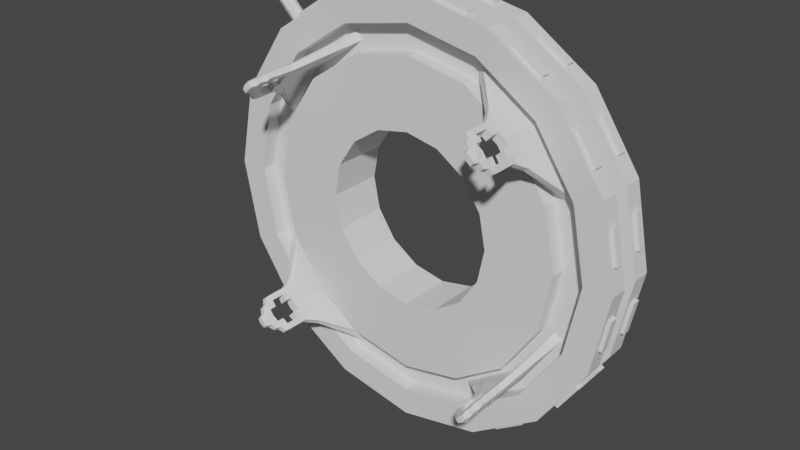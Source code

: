 # Source: untitled.blend  (saved by Blender 2.91.10; exported with 4.5.12 LTS)
import bpy
from mathutils import Matrix  # noqa: F401  (used for matrix-valued properties, if any)

bpy.ops.wm.read_factory_settings(use_empty=True)
scene = bpy.context.scene
scene.name = 'Scene'

# ---- collections
col_collection = bpy.data.collections.new('Collection'); scene.collection.children.link(col_collection)

# ---- world
world_world = bpy.data.worlds.new('World'); scene.world = world_world
world_world.use_nodes = True; world_world.node_tree.nodes.clear()
_N = world_world.node_tree.nodes; _L = world_world.node_tree.links
n0 = _N.new('ShaderNodeOutputWorld'); n0.name = 'World Output'; n0.location = (300, 300)
n1 = _N.new('ShaderNodeBackground'); n1.name = 'Background'; n1.location = (10, 300)
n1.inputs[0].default_value = (0.05088, 0.05088, 0.05088, 1.0)
_L.new(n1.outputs[0], n0.inputs[0])
n0.is_active_output = True
world_world.color = (0.05088, 0.05088, 0.05088)
world_world.use_sun_shadow = False
world_world.sun_shadow_jitter_overblur = 0.0

# ---- meshes
me_cylinder = bpy.data.meshes.new('Cylinder')
me_cylinder.from_pydata([(0.0, 1.0, 0.0), (0.0, 1.0, 0.05063), (-1.0, -3.646e-08, 0.0), (-1.0, 6.253e-08, 0.05063), (-0.9239, 0.3827, 0.0), (-0.9239, 0.3827, 0.05063), (-0.7071, 0.7071, 0.0), (-0.7071, 0.7071, 0.05063), (-0.3827, 0.9239, 0.0), (-0.3827, 0.9239, 0.05063), (-1.005e-08, 1.27, 0.05063), (-1.27, 5.569e-08, 0.05063), (-1.173, 0.4859, 0.05063), (-0.8978, 0.8978, 0.05063), (-0.4859, 1.173, 0.05063), (-1.005e-08, 1.27, 0.1656), (-1.27, 6.071e-08, 0.1656), (-1.173, 0.4859, 0.1656), (-0.8978, 0.8978, 0.1656), (-0.4859, 1.173, 0.1656), (1.012e-08, 1.103, 0.1656), (-1.103, 6.293e-08, 0.1656), (-1.019, 0.4222, 0.1656), (-0.7801, 0.7801, 0.1656), (-0.4222, 1.019, 0.1656), (1.012e-08, 1.103, 0.0771), (-1.103, 5.906e-08, 0.0771), (-1.019, 0.4222, 0.0771), (-0.7801, 0.7801, 0.0771), (-0.4222, 1.019, 0.0771), (2.097e-08, 0.9365, 0.0771), (-1.261, 0.1484, 0.08481), (-1.261, 0.1484, 0.1314), (-1.222, 0.3455, 0.1314), (-1.222, 0.3455, 0.08481), (-0.7868, 0.9967, 0.08481), (-0.7868, 0.9967, 0.1314), (-0.6197, 1.108, 0.1314), (-0.9365, 7.091e-08, 0.0771), (-0.8652, 0.3584, 0.0771), (-0.6622, 0.6622, 0.0771), (-0.3584, 0.8652, 0.0771), (2.097e-08, 0.9365, 0.1664), (-0.6197, 1.108, 0.08481), (-1.108, 0.6197, 0.08481), (-1.108, 0.6197, 0.1314), (-0.9967, 0.7868, 0.1314), (-0.9967, 0.7868, 0.08481), (-0.3455, 1.222, 0.08481), (-0.3455, 1.222, 0.1314), (-0.1484, 1.261, 0.1314), (-0.1484, 1.261, 0.08481), (-0.1444, 1.241, 0.1314), (-0.3415, 1.202, 0.1314), (-0.9365, 7.481e-08, 0.1664), (-0.8652, 0.3584, 0.1664), (-0.6622, 0.6622, 0.1664), (-0.3584, 0.8652, 0.1664), (6.053e-08, 0.5199, 0.1664), (-0.3415, 1.202, 0.08481), (-0.1444, 1.241, 0.08481), (-0.9796, 0.7754, 0.1314), (-1.091, 0.6083, 0.1314), (-1.091, 0.6083, 0.08481), (-0.9796, 0.7754, 0.08481), (-0.6083, 1.091, 0.1314), (-0.7754, 0.9796, 0.1314), (-0.7754, 0.9796, 0.08481), (-0.6083, 1.091, 0.08481), (-1.202, 0.3415, 0.1314), (-0.5199, 1.077e-07, 0.1664), (-0.4803, 0.199, 0.1664), (-0.3676, 0.3676, 0.1664), (-0.1989, 0.4803, 0.1664), (6.053e-08, 0.5199, 0.0), (-1.241, 0.1444, 0.1314), (-1.241, 0.1444, 0.08481), (-1.202, 0.3415, 0.08481), (-0.4859, 1.173, 0.1656), (-1.005e-08, 1.27, 0.1656), (-1.173, 0.4859, 0.1656), (-0.8978, 0.8978, 0.1656), (-0.4859, 1.173, 0.05063), (-1.005e-08, 1.27, 0.05063), (-1.173, 0.4859, 0.05063), (-0.8978, 0.8978, 0.05063), (-0.5199, 4.072e-08, 0.0), (-0.4803, 0.199, 0.0), (-0.3676, 0.3676, 0.0), (-0.1989, 0.4803, 0.0), (1.374e-08, 1.048, 0.0771), (1.736e-08, 0.992, 0.0771), (-0.4009, 0.9679, 0.0771), (-0.3796, 0.9165, 0.0771), (-0.992, 6.696e-08, 0.0771), (-1.048, 6.301e-08, 0.0771), (-0.9165, 0.3796, 0.0771), (-0.9679, 0.4009, 0.0771), (-0.7015, 0.7015, 0.0771), (-0.7408, 0.7408, 0.0771)], [], [(2, 3, 5, 4), (4, 5, 7, 6), (6, 7, 9, 8), (8, 9, 1, 0), (7, 5, 12, 13), (9, 7, 13, 14), (5, 3, 11, 12), (1, 9, 14, 10), (13, 12, 84, 85), (34, 31, 32, 33), (10, 14, 82, 83), (43, 35, 36, 37), (17, 16, 21, 22), (18, 17, 22, 23), (19, 18, 23, 24), (15, 19, 24, 20), (22, 21, 26, 27), (23, 22, 27, 28), (24, 23, 28, 29), (20, 24, 29, 25), (91, 93, 41, 30), (69, 77, 34, 33), (96, 94, 38, 39), (60, 59, 48, 51), (98, 96, 39, 40), (66, 65, 37, 36), (93, 98, 40, 41), (39, 38, 54, 55), (59, 53, 49, 48), (40, 39, 55, 56), (65, 68, 43, 37), (41, 40, 56, 57), (53, 52, 50, 49), (61, 64, 47, 46), (30, 41, 57, 42), (64, 63, 44, 47), (52, 60, 51, 50), (63, 62, 45, 44), (77, 76, 31, 34), (68, 67, 35, 43), (83, 60, 52, 79), (79, 52, 53, 78), (78, 53, 59, 82), (82, 59, 60, 83), (62, 61, 46, 45), (85, 64, 61, 81), (81, 61, 62, 80), (55, 54, 70, 71), (80, 62, 63, 84), (56, 55, 71, 72), (84, 63, 64, 85), (57, 56, 72, 73), (76, 75, 32, 31), (14, 68, 65, 19), (42, 57, 73, 58), (19, 65, 66, 18), (18, 66, 67, 13), (13, 67, 68, 14), (67, 66, 36, 35), (12, 77, 69, 17), (58, 73, 89, 74), (17, 69, 75, 16), (16, 75, 76, 11), (11, 76, 77, 12), (75, 69, 33, 32), (12, 17, 80, 84), (14, 19, 78, 82), (18, 13, 85, 81), (17, 18, 81, 80), (71, 70, 86, 87), (19, 15, 79, 78), (72, 71, 87, 88), (47, 44, 45, 46), (73, 72, 88, 89), (51, 48, 49, 50), (29, 28, 99, 92), (28, 27, 97, 99), (27, 26, 95, 97), (97, 95, 94, 96), (25, 29, 92, 90), (90, 92, 93, 91), (92, 99, 97, 96, 98, 93)])
_uv = me_cylinder.uv_layers.new(name='UVMap')
_uv.uv.foreach_set('vector', [0.25, 0.5, 0.25, 1.0, 0.1875, 1.0, 0.1875, 0.5, 0.1875, 0.5, 0.1875, 1.0, 0.125, 1.0, 0.125, 0.5, 0.125, 0.5, 0.125, 1.0, 0.0625, 1.0, 0.0625, 0.5, 0.0625, 0.5, 0.0625, 1.0, 0.0, 1.0, 0.0, 0.5, 0.125, 1.0, 0.1875, 1.0, 0.1875, 1.0, 0.125, 1.0, 0.0625, 1.0, 0.125, 1.0, 0.125, 1.0, 0.0625, 1.0, 0.1875, 1.0, 0.25, 1.0, 0.25, 1.0, 0.1875, 1.0, 0.0, 1.0, 0.0625, 1.0, 0.0625, 1.0, 0.0, 1.0, 0.125, 1.0, 0.1875, 1.0, 0.1875, 1.0, 0.125, 1.0, 0.1875, 1.0, 0.25, 1.0, 0.25, 1.0, 0.1875, 1.0, 0.0, 1.0, 0.0625, 1.0, 0.0625, 1.0, 0.0, 1.0, 0.0625, 1.0, 0.125, 1.0, 0.125, 1.0, 0.0625, 1.0, 0.1875, 1.0, 0.25, 1.0, 0.25, 1.0, 0.1875, 1.0, 0.125, 1.0, 0.1875, 1.0, 0.1875, 1.0, 0.125, 1.0, 0.0625, 1.0, 0.125, 1.0, 0.125, 1.0, 0.0625, 1.0, 0.0, 1.0, 0.0625, 1.0, 0.0625, 1.0, 0.0, 1.0, 0.1875, 1.0, 0.25, 1.0, 0.25, 1.0, 0.1875, 1.0, 0.125, 1.0, 0.1875, 1.0, 0.1875, 1.0, 0.125, 1.0, 0.0625, 1.0, 0.125, 1.0, 0.125, 1.0, 0.0625, 1.0, 0.0, 1.0, 0.0625, 1.0, 0.0625, 1.0, 0.0, 1.0, 0.0, 1.0, 0.0625, 1.0, 0.0625, 1.0, 0.0, 1.0, 0.1875, 1.0, 0.1875, 1.0, 0.1875, 1.0, 0.1875, 1.0, 0.1875, 1.0, 0.25, 1.0, 0.25, 1.0, 0.1875, 1.0, 0.0, 1.0, 0.0625, 1.0, 0.0625, 1.0, 0.0, 1.0, 0.125, 1.0, 0.1875, 1.0, 0.1875, 1.0, 0.125, 1.0, 0.125, 1.0, 0.0625, 1.0, 0.0625, 1.0, 0.125, 1.0, 0.0625, 1.0, 0.125, 1.0, 0.125, 1.0, 0.0625, 1.0, 0.1875, 1.0, 0.25, 1.0, 0.25, 1.0, 0.1875, 1.0, 0.0625, 1.0, 0.0625, 1.0, 0.0625, 1.0, 0.0625, 1.0, 0.125, 1.0, 0.1875, 1.0, 0.1875, 1.0, 0.125, 1.0, 0.0625, 1.0, 0.0625, 1.0, 0.0625, 1.0, 0.0625, 1.0, 0.0625, 1.0, 0.125, 1.0, 0.125, 1.0, 0.0625, 1.0, 0.0625, 1.0, 0.0, 1.0, 0.0, 1.0, 0.0625, 1.0, 0.125, 1.0, 0.125, 1.0, 0.125, 1.0, 0.125, 1.0, 0.0, 1.0, 0.0625, 1.0, 0.0625, 1.0, 0.0, 1.0, 0.125, 1.0, 0.1875, 1.0, 0.1875, 1.0, 0.125, 1.0, 0.0, 1.0, 0.0, 1.0, 0.0, 1.0, 0.0, 1.0, 0.1875, 1.0, 0.1875, 1.0, 0.1875, 1.0, 0.1875, 1.0, 0.1875, 1.0, 0.25, 1.0, 0.25, 1.0, 0.1875, 1.0, 0.0625, 1.0, 0.125, 1.0, 0.125, 1.0, 0.0625, 1.0, 0.0, 1.0, 0.0, 1.0, 0.0, 1.0, 0.0, 1.0, 0.0, 1.0, 0.0, 1.0, 0.0625, 1.0, 0.0625, 1.0, 0.0625, 1.0, 0.0625, 1.0, 0.0625, 1.0, 0.0625, 1.0, 0.0625, 1.0, 0.0625, 1.0, 0.0, 1.0, 0.0, 1.0, 0.1875, 1.0, 0.125, 1.0, 0.125, 1.0, 0.1875, 1.0, 0.125, 1.0, 0.125, 1.0, 0.125, 1.0, 0.125, 1.0, 0.125, 1.0, 0.125, 1.0, 0.1875, 1.0, 0.1875, 1.0, 0.1875, 1.0, 0.25, 1.0, 0.25, 1.0, 0.1875, 1.0, 0.1875, 1.0, 0.1875, 1.0, 0.1875, 1.0, 0.1875, 1.0, 0.125, 1.0, 0.1875, 1.0, 0.1875, 1.0, 0.125, 1.0, 0.1875, 1.0, 0.1875, 1.0, 0.125, 1.0, 0.125, 1.0, 0.0625, 1.0, 0.125, 1.0, 0.125, 1.0, 0.0625, 1.0, 0.25, 1.0, 0.25, 1.0, 0.25, 1.0, 0.25, 1.0, 0.0625, 1.0, 0.0625, 1.0, 0.0625, 1.0, 0.0625, 1.0, 0.0, 1.0, 0.0625, 1.0, 0.0625, 1.0, 0.0, 1.0, 0.0625, 1.0, 0.0625, 1.0, 0.125, 1.0, 0.125, 1.0, 0.125, 1.0, 0.125, 1.0, 0.125, 1.0, 0.125, 1.0, 0.125, 1.0, 0.125, 1.0, 0.0625, 1.0, 0.0625, 1.0, 0.125, 1.0, 0.125, 1.0, 0.125, 1.0, 0.125, 1.0, 0.1875, 1.0, 0.1875, 1.0, 0.1875, 1.0, 0.1875, 1.0, 0.0, 1.0, 0.0625, 1.0, 0.0625, 1.0, 0.0, 1.0, 0.1875, 1.0, 0.1875, 1.0, 0.25, 1.0, 0.25, 1.0, 0.25, 1.0, 0.25, 1.0, 0.25, 1.0, 0.25, 1.0, 0.25, 1.0, 0.25, 1.0, 0.1875, 1.0, 0.1875, 1.0, 0.25, 1.0, 0.1875, 1.0, 0.1875, 1.0, 0.25, 1.0, 0.1875, 1.0, 0.1875, 1.0, 0.1875, 1.0, 0.1875, 1.0, 0.0625, 1.0, 0.0625, 1.0, 0.0625, 1.0, 0.0625, 1.0, 0.125, 1.0, 0.125, 1.0, 0.125, 1.0, 0.125, 1.0, 0.1875, 1.0, 0.125, 1.0, 0.125, 1.0, 0.1875, 1.0, 0.1875, 1.0, 0.25, 1.0, 0.25, 1.0, 0.1875, 1.0, 0.0625, 1.0, 0.0, 1.0, 0.0, 1.0, 0.0625, 1.0, 0.125, 1.0, 0.1875, 1.0, 0.1875, 1.0, 0.125, 1.0, 0.125, 1.0, 0.1875, 1.0, 0.1875, 1.0, 0.125, 1.0, 0.0625, 1.0, 0.125, 1.0, 0.125, 1.0, 0.0625, 1.0, 0.0, 1.0, 0.0625, 1.0, 0.0625, 1.0, 0.0, 1.0, 0.0625, 1.0, 0.125, 1.0, 0.125, 1.0, 0.0625, 1.0, 0.125, 1.0, 0.1875, 1.0, 0.1875, 1.0, 0.125, 1.0, 0.1875, 1.0, 0.25, 1.0, 0.25, 1.0, 0.1875, 1.0, 0.1875, 1.0, 0.25, 1.0, 0.25, 1.0, 0.1875, 1.0, 0.0, 1.0, 0.0625, 1.0, 0.0625, 1.0, 0.0, 1.0, 0.0, 1.0, 0.0625, 1.0, 0.0625, 1.0, 0.0, 1.0, 0.0625, 1.0, 0.125, 1.0, 0.1875, 1.0, 0.1875, 1.0, 0.125, 1.0, 0.0625, 1.0])
me_cylinder.use_remesh_fix_poles = True
me_cylinder.use_remesh_preserve_attributes = False
me_cylinder.use_mirror_vertex_groups = False
me_cylinder.update()
me_cylinder_001 = bpy.data.meshes.new('Cylinder.001')
me_cylinder_001.from_pydata([(-0.4009, 0.9679, 0.0771), (-0.3796, 0.9165, 0.0771), (-0.9165, 0.3796, 0.0771), (-0.9679, 0.4009, 0.0771), (-0.7015, 0.7015, 0.0771), (-0.7408, 0.7408, 0.0771), (-0.5897, 0.8293, 0.2783), (-0.5701, 0.8017, 0.2783), (-0.8017, 0.5701, 0.2783), (-0.8293, 0.5897, 0.2783), (-0.7015, 0.7015, 0.3153), (-0.7408, 0.7408, 0.3153), (-0.7068, 0.7068, 0.6084), (-0.7311, 0.7311, 0.6084), (-0.8922, 0.5142, 0.0771), (-0.8165, 0.6275, 0.0771), (-0.8448, 0.4869, 0.0771), (-0.7732, 0.5942, 0.0771), (-0.7474, 0.6327, 0.3153), (-0.7245, 0.6671, 0.3153), (-0.7884, 0.6696, 0.3153), (-0.7646, 0.7052, 0.3153), (-0.7288, 0.6854, 0.6057), (-0.7484, 0.7045, 0.6057), (-0.6275, 0.8165, 0.0771), (-0.5142, 0.8922, 0.0771), (-0.5942, 0.7732, 0.0771), (-0.4869, 0.8448, 0.0771), (-0.7052, 0.7646, 0.3153), (-0.6696, 0.7884, 0.3153), (-0.6671, 0.7245, 0.3153), (-0.6327, 0.7474, 0.3153), (-0.7045, 0.7484, 0.6057), (-0.6854, 0.7288, 0.6057), (-0.6339, 0.7956, 0.5196), (-0.6339, 0.7997, 0.4875), (-0.6339, 0.7997, 0.4444), (-0.6339, 0.7997, 0.4014), (-0.6339, 0.7997, 0.3584), (-0.7408, 0.7408, 0.3584), (-0.7408, 0.7408, 0.5305), (-0.7408, 0.7408, 0.5735), (-0.7752, 0.616, 0.5196), (-0.774, 0.6116, 0.4875), (-0.774, 0.6116, 0.4444), (-0.774, 0.6116, 0.4014), (-0.774, 0.6116, 0.3584), (-0.7015, 0.7015, 0.3584), (-0.7015, 0.7015, 0.5305), (-0.7015, 0.7015, 0.5735), (-0.7956, 0.6339, 0.5196), (-0.7997, 0.6339, 0.4875), (-0.7997, 0.6339, 0.4444), (-0.7997, 0.6339, 0.4014), (-0.7997, 0.6339, 0.3584), (-0.6116, 0.774, 0.3584), (-0.6116, 0.774, 0.4014), (-0.6116, 0.774, 0.4444), (-0.6116, 0.774, 0.4875), (-0.616, 0.7752, 0.5196), (-0.7646, 0.7052, 0.3584), (-0.7646, 0.7052, 0.4014), (-0.7646, 0.7052, 0.4875), (-0.7646, 0.7052, 0.5305), (-0.7585, 0.6994, 0.5735), (-0.7884, 0.6696, 0.3584), (-0.7884, 0.6696, 0.4014), (-0.7884, 0.6696, 0.4444), (-0.7884, 0.6696, 0.4875), (-0.7822, 0.664, 0.5305), (-0.772, 0.6692, 0.5627), (-0.7474, 0.6327, 0.3584), (-0.7474, 0.6327, 0.4014), (-0.7474, 0.6327, 0.4444), (-0.7474, 0.6327, 0.4875), (-0.7537, 0.6383, 0.5305), (-0.752, 0.6507, 0.5627), (-0.7245, 0.6671, 0.3584), (-0.7245, 0.6671, 0.4014), (-0.7245, 0.6671, 0.4875), (-0.7245, 0.6671, 0.5305), (-0.7306, 0.6729, 0.5735), (-0.6671, 0.7245, 0.3584), (-0.6671, 0.7245, 0.4014), (-0.6671, 0.7245, 0.4875), (-0.6671, 0.7245, 0.5305), (-0.6729, 0.7306, 0.5735), (-0.6327, 0.7474, 0.3584), (-0.6327, 0.7474, 0.4014), (-0.6327, 0.7474, 0.4444), (-0.6327, 0.7474, 0.4875), (-0.6383, 0.7537, 0.5305), (-0.6507, 0.752, 0.5627), (-0.6696, 0.7884, 0.3584), (-0.6696, 0.7884, 0.4014), (-0.6696, 0.7884, 0.4444), (-0.6696, 0.7884, 0.4875), (-0.664, 0.7822, 0.5305), (-0.6692, 0.772, 0.5627), (-0.7052, 0.7646, 0.3584), (-0.7052, 0.7646, 0.4014), (-0.7052, 0.7646, 0.4875), (-0.7052, 0.7646, 0.5305), (-0.6994, 0.7585, 0.5735)], [], [(1, 0, 6, 7), (3, 2, 8, 9), (14, 3, 9, 20), (24, 5, 11, 28), (17, 4, 10, 19), (27, 1, 7, 31), (103, 41, 13, 32), (81, 49, 12, 22), (33, 32, 13, 12), (22, 12, 13, 23), (41, 64, 23, 13), (2, 16, 18, 8), (16, 17, 19, 18), (5, 15, 21, 11), (15, 14, 20, 21), (49, 86, 33, 12), (4, 26, 30, 10), (26, 27, 31, 30), (0, 25, 29, 6), (25, 24, 28, 29), (29, 28, 99, 93), (93, 99, 100, 94), (69, 50, 42, 75), (70, 69, 75, 76), (96, 101, 102, 97), (97, 102, 103, 98), (6, 29, 93, 38), (38, 93, 94, 37), (37, 94, 95, 36), (36, 95, 96, 35), (35, 96, 97, 34), (30, 31, 87, 82), (82, 87, 88, 83), (76, 81, 64, 70), (22, 23, 64, 81), (84, 90, 91, 85), (85, 91, 92, 86), (10, 30, 82, 47), (94, 100, 83, 88), (83, 100, 99, 82), (82, 99, 39, 47), (60, 77, 47, 39), (48, 85, 86, 49), (18, 19, 77, 71), (71, 77, 78, 72), (33, 86, 103, 32), (103, 86, 92, 98), (74, 79, 80, 75), (75, 80, 81, 76), (8, 18, 71, 46), (46, 71, 72, 45), (45, 72, 73, 44), (44, 73, 74, 43), (43, 74, 75, 42), (21, 20, 65, 60), (60, 65, 66, 61), (92, 91, 97, 98), (97, 91, 59, 34), (62, 68, 69, 63), (63, 69, 70, 64), (11, 21, 60, 39), (61, 78, 77, 60), (78, 61, 66, 72), (67, 73, 72, 66), (68, 74, 73, 67), (40, 63, 64, 41), (7, 6, 38, 55), (55, 38, 37, 56), (56, 37, 36, 57), (57, 36, 35, 58), (58, 35, 34, 59), (20, 9, 54, 65), (65, 54, 53, 66), (66, 53, 52, 67), (67, 52, 51, 68), (68, 51, 50, 69), (31, 7, 55, 87), (87, 55, 56, 88), (88, 56, 57, 89), (89, 57, 58, 90), (90, 58, 59, 91), (9, 8, 46, 54), (54, 46, 45, 53), (53, 45, 44, 52), (52, 44, 43, 51), (51, 43, 42, 50), (19, 10, 47, 77), (79, 74, 68, 62), (63, 80, 79, 62), (48, 80, 63, 40), (40, 102, 85, 48), (80, 48, 49, 81), (28, 11, 39, 99), (85, 102, 101, 84), (101, 96, 90, 84), (96, 95, 89, 90), (95, 94, 88, 89), (102, 40, 41, 103)])
_uv = me_cylinder_001.uv_layers.new(name='UVMap')
_uv.uv.foreach_set('vector', [0.0625, 1.0, 0.0625, 1.0, 0.0625, 1.0, 0.0625, 1.0, 0.1875, 1.0, 0.1875, 1.0, 0.1875, 1.0, 0.1875, 1.0, 0.1667, 1.0, 0.1875, 1.0, 0.1562, 1.0, 0.1458, 1.0, 0.1042, 1.0, 0.125, 1.0, 0.125, 1.0, 0.1042, 1.0, 0.1458, 1.0, 0.125, 1.0, 0.125, 1.0, 0.1458, 1.0, 0.08333, 1.0, 0.0625, 1.0, 0.09375, 1.0, 0.1042, 1.0, 0.1042, 1.0, 0.125, 1.0, 0.125, 1.0, 0.1042, 1.0, 0.1458, 1.0, 0.125, 1.0, 0.125, 1.0, 0.1458, 1.0, 0.1146, 1.0, 0.1042, 1.0, 0.125, 1.0, 0.125, 1.0, 0.1458, 1.0, 0.125, 1.0, 0.125, 1.0, 0.1354, 1.0, 0.125, 1.0, 0.1354, 1.0, 0.1354, 1.0, 0.125, 1.0, 0.1875, 1.0, 0.1667, 1.0, 0.1667, 1.0, 0.1875, 1.0, 0.1667, 1.0, 0.1458, 1.0, 0.1458, 1.0, 0.1667, 1.0, 0.125, 1.0, 0.1458, 1.0, 0.1354, 1.0, 0.125, 1.0, 0.1458, 1.0, 0.1667, 1.0, 0.1458, 1.0, 0.1354, 1.0, 0.125, 1.0, 0.1146, 1.0, 0.1146, 1.0, 0.125, 1.0, 0.125, 1.0, 0.1042, 1.0, 0.1146, 1.0, 0.125, 1.0, 0.1042, 1.0, 0.08333, 1.0, 0.1042, 1.0, 0.1146, 1.0, 0.0625, 1.0, 0.08333, 1.0, 0.08333, 1.0, 0.0625, 1.0, 0.08333, 1.0, 0.1042, 1.0, 0.1042, 1.0, 0.08333, 1.0, 0.08333, 1.0, 0.1042, 1.0, 0.1042, 1.0, 0.08333, 1.0, 0.08333, 1.0, 0.1042, 1.0, 0.1042, 1.0, 0.08333, 1.0, 0.1458, 1.0, 0.1562, 1.0, 0.1875, 1.0, 0.1667, 1.0, 0.1458, 1.0, 0.1458, 1.0, 0.1667, 1.0, 0.1667, 1.0, 0.08333, 1.0, 0.1042, 1.0, 0.1042, 1.0, 0.08333, 1.0, 0.08333, 1.0, 0.1042, 1.0, 0.1042, 1.0, 0.08333, 1.0, 0.0625, 1.0, 0.08333, 1.0, 0.08333, 1.0, 0.0625, 1.0, 0.0625, 1.0, 0.08333, 1.0, 0.08333, 1.0, 0.0625, 1.0, 0.0625, 1.0, 0.08333, 1.0, 0.08333, 1.0, 0.0625, 1.0, 0.0625, 1.0, 0.08333, 1.0, 0.08333, 1.0, 0.0625, 1.0, 0.0625, 1.0, 0.08333, 1.0, 0.08333, 1.0, 0.0625, 1.0, 0.1146, 1.0, 0.1042, 1.0, 0.1042, 1.0, 0.1146, 1.0, 0.1146, 1.0, 0.1042, 1.0, 0.1042, 1.0, 0.1146, 1.0, 0.1667, 1.0, 0.1458, 1.0, 0.1354, 1.0, 0.1458, 1.0, 0.1458, 1.0, 0.1354, 1.0, 0.1354, 1.0, 0.1458, 1.0, 0.1146, 1.0, 0.1042, 1.0, 0.1042, 1.0, 0.1146, 1.0, 0.1146, 1.0, 0.1042, 1.0, 0.1042, 1.0, 0.1146, 1.0, 0.125, 1.0, 0.1146, 1.0, 0.1146, 1.0, 0.125, 1.0, 0.08333, 1.0, 0.1042, 1.0, 0.1146, 1.0, 0.1042, 1.0, 0.1146, 1.0, 0.1042, 1.0, 0.1042, 1.0, 0.1146, 1.0, 0.1146, 1.0, 0.1042, 1.0, 0.125, 1.0, 0.125, 1.0, 0.1354, 1.0, 0.1458, 1.0, 0.125, 1.0, 0.125, 1.0, 0.125, 1.0, 0.1146, 1.0, 0.1146, 1.0, 0.125, 1.0, 0.1667, 1.0, 0.1458, 1.0, 0.1458, 1.0, 0.1667, 1.0, 0.1667, 1.0, 0.1458, 1.0, 0.1458, 1.0, 0.1667, 1.0, 0.1146, 1.0, 0.1146, 1.0, 0.1042, 1.0, 0.1042, 1.0, 0.1042, 1.0, 0.1146, 1.0, 0.1042, 1.0, 0.08333, 1.0, 0.1667, 1.0, 0.1458, 1.0, 0.1458, 1.0, 0.1667, 1.0, 0.1667, 1.0, 0.1458, 1.0, 0.1458, 1.0, 0.1667, 1.0, 0.1875, 1.0, 0.1667, 1.0, 0.1667, 1.0, 0.1875, 1.0, 0.1875, 1.0, 0.1667, 1.0, 0.1667, 1.0, 0.1875, 1.0, 0.1875, 1.0, 0.1667, 1.0, 0.1667, 1.0, 0.1875, 1.0, 0.1875, 1.0, 0.1667, 1.0, 0.1667, 1.0, 0.1875, 1.0, 0.1875, 1.0, 0.1667, 1.0, 0.1667, 1.0, 0.1875, 1.0, 0.1354, 1.0, 0.1458, 1.0, 0.1458, 1.0, 0.1354, 1.0, 0.1354, 1.0, 0.1458, 1.0, 0.1458, 1.0, 0.1354, 1.0, 0.1042, 1.0, 0.1042, 1.0, 0.08333, 1.0, 0.08333, 1.0, 0.08333, 1.0, 0.1042, 1.0, 0.09375, 1.0, 0.0625, 1.0, 0.1354, 1.0, 0.1458, 1.0, 0.1458, 1.0, 0.1354, 1.0, 0.1354, 1.0, 0.1458, 1.0, 0.1458, 1.0, 0.1354, 1.0, 0.125, 1.0, 0.1354, 1.0, 0.1354, 1.0, 0.125, 1.0, 0.1354, 1.0, 0.1458, 1.0, 0.1458, 1.0, 0.1354, 1.0, 0.1458, 1.0, 0.1354, 1.0, 0.1458, 1.0, 0.1667, 1.0, 0.1458, 1.0, 0.1667, 1.0, 0.1667, 1.0, 0.1458, 1.0, 0.1458, 1.0, 0.1667, 1.0, 0.1667, 1.0, 0.1458, 1.0, 0.125, 1.0, 0.1354, 1.0, 0.1354, 1.0, 0.125, 1.0, 0.0625, 1.0, 0.0625, 1.0, 0.0625, 1.0, 0.0625, 1.0, 0.0625, 1.0, 0.0625, 1.0, 0.0625, 1.0, 0.0625, 1.0, 0.0625, 1.0, 0.0625, 1.0, 0.0625, 1.0, 0.0625, 1.0, 0.0625, 1.0, 0.0625, 1.0, 0.0625, 1.0, 0.0625, 1.0, 0.0625, 1.0, 0.0625, 1.0, 0.0625, 1.0, 0.0625, 1.0, 0.1458, 1.0, 0.1562, 1.0, 0.1562, 1.0, 0.1458, 1.0, 0.1458, 1.0, 0.1562, 1.0, 0.1562, 1.0, 0.1458, 1.0, 0.1458, 1.0, 0.1562, 1.0, 0.1562, 1.0, 0.1458, 1.0, 0.1458, 1.0, 0.1562, 1.0, 0.1562, 1.0, 0.1458, 1.0, 0.1458, 1.0, 0.1562, 1.0, 0.1562, 1.0, 0.1458, 1.0, 0.1042, 1.0, 0.09375, 1.0, 0.09375, 1.0, 0.1042, 1.0, 0.1042, 1.0, 0.09375, 1.0, 0.09375, 1.0, 0.1042, 1.0, 0.1042, 1.0, 0.09375, 1.0, 0.09375, 1.0, 0.1042, 1.0, 0.1042, 1.0, 0.09375, 1.0, 0.09375, 1.0, 0.1042, 1.0, 0.1042, 1.0, 0.09375, 1.0, 0.09375, 1.0, 0.1042, 1.0, 0.1875, 1.0, 0.1875, 1.0, 0.1875, 1.0, 0.1875, 1.0, 0.1875, 1.0, 0.1875, 1.0, 0.1875, 1.0, 0.1875, 1.0, 0.1875, 1.0, 0.1875, 1.0, 0.1875, 1.0, 0.1875, 1.0, 0.1875, 1.0, 0.1875, 1.0, 0.1875, 1.0, 0.1875, 1.0, 0.1875, 1.0, 0.1875, 1.0, 0.1875, 1.0, 0.1875, 1.0, 0.1458, 1.0, 0.125, 1.0, 0.125, 1.0, 0.1458, 1.0, 0.1458, 1.0, 0.1667, 1.0, 0.1458, 1.0, 0.1354, 1.0, 0.1354, 1.0, 0.1458, 1.0, 0.1458, 1.0, 0.1354, 1.0, 0.125, 1.0, 0.1458, 1.0, 0.1354, 1.0, 0.125, 1.0, 0.125, 1.0, 0.1042, 1.0, 0.1146, 1.0, 0.125, 1.0, 0.1458, 1.0, 0.125, 1.0, 0.125, 1.0, 0.1458, 1.0, 0.1042, 1.0, 0.125, 1.0, 0.125, 1.0, 0.1042, 1.0, 0.1146, 1.0, 0.1042, 1.0, 0.1042, 1.0, 0.1146, 1.0, 0.1042, 1.0, 0.08333, 1.0, 0.1042, 1.0, 0.1146, 1.0, 0.08333, 1.0, 0.08333, 1.0, 0.1042, 1.0, 0.1042, 1.0, 0.08333, 1.0, 0.08333, 1.0, 0.1042, 1.0, 0.1042, 1.0, 0.1042, 1.0, 0.125, 1.0, 0.125, 1.0, 0.1042, 1.0])
me_cylinder_001.use_remesh_fix_poles = True
me_cylinder_001.use_remesh_preserve_attributes = False
me_cylinder_001.use_mirror_vertex_groups = False
me_cylinder_001.update()
me_cylinder_002 = bpy.data.meshes.new('Cylinder.002')
me_cylinder_002.from_pydata([(0.0, 0.04, -0.05), (0.0, 0.04, 0.05), (0.02828, 0.02828, -0.05), (0.02828, 0.02828, 0.05), (0.04, -1.748e-09, -0.05), (0.04, -1.748e-09, 0.05), (0.02828, -0.02828, -0.05), (0.02828, -0.02828, 0.05), (-3.497e-09, -0.04, -0.05), (-3.497e-09, -0.04, 0.05), (-0.02828, -0.02828, -0.05), (-0.02828, -0.02828, 0.05), (-0.04, 4.77e-10, -0.05), (-0.04, 4.77e-10, 0.05), (-0.02828, 0.02828, -0.05), (-0.02828, 0.02828, 0.05), (0.02828, 0.02828, 0.46), (0.0, 0.04, 0.46), (0.04, -1.748e-09, 0.46), (0.02828, -0.02828, 0.46), (-3.497e-09, -0.04, 0.46), (-0.02828, -0.02828, 0.46), (-0.04, 4.77e-10, 0.46), (-0.02828, 0.02828, 0.46)], [], [(0, 1, 3, 2), (2, 3, 5, 4), (4, 5, 7, 6), (6, 7, 9, 8), (8, 9, 11, 10), (10, 11, 13, 12), (1, 15, 23, 17), (12, 13, 15, 14), (14, 15, 1, 0), (0, 2, 4, 6, 8, 10, 12, 14), (16, 17, 23, 22, 21, 20, 19, 18), (3, 1, 17, 16), (7, 5, 18, 19), (13, 11, 21, 22), (9, 7, 19, 20), (15, 13, 22, 23), (5, 3, 16, 18), (11, 9, 20, 21)])
_uv = me_cylinder_002.uv_layers.new(name='UVMap')
_uv.uv.foreach_set('vector', [1.0, 0.5, 1.0, 1.0, 0.875, 1.0, 0.875, 0.5, 0.875, 0.5, 0.875, 1.0, 0.75, 1.0, 0.75, 0.5, 0.75, 0.5, 0.75, 1.0, 0.625, 1.0, 0.625, 0.5, 0.625, 0.5, 0.625, 1.0, 0.5, 1.0, 0.5, 0.5, 0.5, 0.5, 0.5, 1.0, 0.375, 1.0, 0.375, 0.5, 0.375, 0.5, 0.375, 1.0, 0.25, 1.0, 0.25, 0.5, 0.0, 1.0, 0.125, 1.0, 0.125, 1.0, 0.0, 1.0, 0.25, 0.5, 0.25, 1.0, 0.125, 1.0, 0.125, 0.5, 0.125, 0.5, 0.125, 1.0, 0.0, 1.0, 0.0, 0.5, 0.75, 0.49, 0.9197, 0.4197, 0.99, 0.25, 0.9197, 0.08029, 0.75, 0.01, 0.5803, 0.08029, 0.51, 0.25, 0.5803, 0.4197, 0.4197, 0.4197, 0.25, 0.49, 0.08029, 0.4197, 0.01, 0.25, 0.08029, 0.08029, 0.25, 0.01, 0.4197, 0.08029, 0.49, 0.25, 0.875, 1.0, 1.0, 1.0, 1.0, 1.0, 0.875, 1.0, 0.625, 1.0, 0.75, 1.0, 0.75, 1.0, 0.625, 1.0, 0.25, 1.0, 0.375, 1.0, 0.375, 1.0, 0.25, 1.0, 0.5, 1.0, 0.625, 1.0, 0.625, 1.0, 0.5, 1.0, 0.125, 1.0, 0.25, 1.0, 0.25, 1.0, 0.125, 1.0, 0.75, 1.0, 0.875, 1.0, 0.875, 1.0, 0.75, 1.0, 0.375, 1.0, 0.5, 1.0, 0.5, 1.0, 0.375, 1.0])
me_cylinder_002.use_remesh_fix_poles = True
me_cylinder_002.use_remesh_preserve_attributes = False
me_cylinder_002.use_mirror_vertex_groups = False
me_cylinder_002.update()

# ---- objects
ob_cylinder = bpy.data.objects.new('Cylinder', me_cylinder)
ob_cylinder_001 = bpy.data.objects.new('Cylinder.001', me_cylinder_001)
ob_cylinder_002 = bpy.data.objects.new('Cylinder.002', me_cylinder_002)

# ---- transforms, parenting, visibility, modifiers, constraints
ob_cylinder.location = (0.0, 0.0, 0.0)
ob_cylinder.rotation_euler = (1.571, -0.0, 0.0)
ob_cylinder.lineart.crease_threshold = 0.0
_m = ob_cylinder.modifiers.new('Mirror', 'MIRROR')
_m.use_axis = (True, True, True)
_m.use_clip = True
ob_cylinder_001.location = (0.0, 0.0, 0.0)
ob_cylinder_001.rotation_euler = (1.571, -0.0, 0.0)
ob_cylinder_001.lineart.crease_threshold = 0.0
_m = ob_cylinder_001.modifiers.new('Mirror', 'MIRROR')
_m.use_axis = (True, True, False)
ob_cylinder_002.location = (-0.7071, -3.091e-08, 0.7071)
ob_cylinder_002.rotation_euler = (5.565e-08, -0.7854, -1.344e-07)
ob_cylinder_002.lineart.crease_threshold = 0.0

# ---- collection membership
col_collection.objects.link(ob_cylinder)
col_collection.objects.link(ob_cylinder_001)
col_collection.objects.link(ob_cylinder_002)

# ---- scene / render settings (as saved in the file)
scene.frame_start = 1; scene.frame_end = 250; scene.frame_set(2)
scene.render.engine = 'BLENDER_EEVEE_NEXT'
scene.cycles.use_denoising = False
scene.cycles.samples = 128
scene.cycles.sampling_pattern = 'TABULATED_SOBOL'
scene.cycles.use_adaptive_sampling = False
scene.cycles.use_light_tree = False
scene.view_settings.view_transform = 'Filmic'
bpy.context.view_layer.update()

# ---- added for rendering (the .blend has no active camera and no usable light): camera, sun
cam_auto = bpy.data.cameras.new('AutoCamera')
cam_auto.lens = 50.0
cam_auto.sensor_width = 36.0
cam_auto.clip_end = 1000.0
ob_auto_camera = bpy.data.objects.new('AutoCamera', cam_auto)
scene.collection.objects.link(ob_auto_camera)
ob_auto_camera.location = (3.39913, -4.29996, 2.7193)
ob_auto_camera.rotation_euler = (1.09748, -7.21219e-08, 0.694738)
scene.camera = ob_auto_camera
light_auto_sun = bpy.data.lights.new('AutoSun', 'SUN')
light_auto_sun.energy = 3.0
light_auto_sun.angle = 0.0523599
ob_auto_sun = bpy.data.objects.new('AutoSun', light_auto_sun)
scene.collection.objects.link(ob_auto_sun)
ob_auto_sun.rotation_euler = (0.872665, 0.174533, 0.523599)
bpy.context.view_layer.update()
